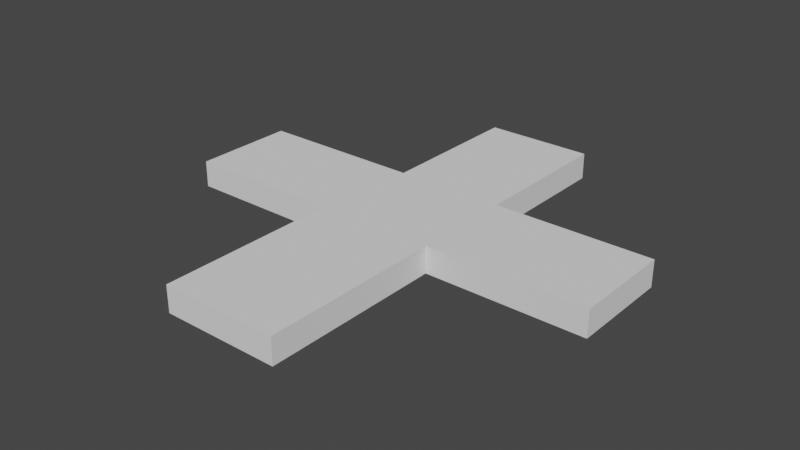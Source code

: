 # Source: Health3D.blend  (saved by Blender 2.80.75; exported with 4.5.12 LTS)
import bpy
from mathutils import Matrix  # noqa: F401  (used for matrix-valued properties, if any)

bpy.ops.wm.read_factory_settings(use_empty=True)
scene = bpy.context.scene
scene.name = 'Scene'

# ---- collections
col_collection = bpy.data.collections.new('Collection'); scene.collection.children.link(col_collection)

# ---- world
world_world = bpy.data.worlds.new('World'); scene.world = world_world
world_world.use_nodes = True; world_world.node_tree.nodes.clear()
_N = world_world.node_tree.nodes; _L = world_world.node_tree.links
n0 = _N.new('ShaderNodeOutputWorld'); n0.name = 'World Output'; n0.location = (300, 300)
n1 = _N.new('ShaderNodeBackground'); n1.name = 'Background'; n1.location = (10, 300)
n1.inputs[0].default_value = (0.05088, 0.05088, 0.05088, 1.0)
_L.new(n1.outputs[0], n0.inputs[0])
n0.is_active_output = True
world_world.color = (0.05088, 0.05088, 0.05088)
world_world.use_sun_shadow = False
world_world.sun_shadow_jitter_overblur = 0.0

# ---- meshes
me_cube_001 = bpy.data.meshes.new('Cube.001')
me_cube_001.from_pydata([(-1.0, 0.3059, 0.1218), (-1.0, 0.3059, 0.0), (-0.2348, 0.3059, 0.1218), (-0.2348, 0.3059, 0.0), (-0.2348, 1.0, 0.0), (-0.2348, 1.0, 0.1218), (0.2677, -1.0, 0.0), (0.2677, -1.0, 0.1218), (0.2677, -0.1637, 0.1218), (0.2677, -0.1637, 0.0), (1.0, -0.1637, 0.0), (1.0, -0.1637, 0.1218), (-0.2731, -1.0, 0.0), (-0.2731, -1.0, 0.1218), (-0.2731, -0.1692, 0.1218), (-0.2731, -0.1692, 0.0), (-1.0, -0.1692, 0.1218), (-1.0, -0.1692, 0.0), (0.2677, 0.3059, 0.1218), (0.2677, 0.3059, 0.0), (0.2677, 1.0, 0.0), (0.2677, 1.0, 0.1218), (1.0, 0.3059, 0.1218), (1.0, 0.3059, 0.0)], [], [(3, 2, 5, 4), (4, 5, 21, 20), (2, 3, 1, 0), (1, 3, 4, 20, 19, 23, 10, 9, 6, 12, 15, 17), (8, 9, 10, 11), (9, 8, 7, 6), (6, 7, 13, 12), (14, 15, 12, 13), (15, 14, 16, 17), (17, 16, 0, 1), (18, 19, 20, 21), (22, 18, 21, 5, 2, 0, 16, 14, 13, 7, 8, 11), (23, 22, 11, 10), (19, 18, 22, 23)])
_uv = me_cube_001.uv_layers.new(name='UVMap')
_uv.uv.foreach_set('vector', [0.5, 0.75, 0.5352, 0.75, 0.5352, 0.5494, 0.5, 0.5494, 0.375, 0.3456, 0.625, 0.3456, 0.625, 0.4085, 0.375, 0.4085, 0.5352, 0.75, 0.5, 0.75, 0.5, 0.9712, 0.5352, 0.9712, 0.125, 0.5868, 0.2206, 0.5868, 0.2206, 0.5, 0.2835, 0.5, 0.2835, 0.5868, 0.375, 0.5868, 0.375, 0.6455, 0.2835, 0.6455, 0.2835, 0.75, 0.2159, 0.75, 0.2159, 0.6462, 0.125, 0.6462, 0.5352, 0.25, 0.5, 0.25, 0.5, 0.4617, 0.5352, 0.4617, 0.5, 0.25, 0.5352, 0.25, 0.5352, 0.008249, 0.5, 0.008249, 0.375, 0.8415, 0.625, 0.8415, 0.625, 0.9091, 0.375, 0.9091, 0.5352, 0.5, 0.5, 0.5, 0.5, 0.7402, 0.5352, 0.7402, 0.5, 0.5, 0.5352, 0.5, 0.5352, 0.2899, 0.5, 0.2899, 0.375, 0.1038, 0.625, 0.1038, 0.625, 0.1632, 0.375, 0.1632, 0.5352, 0.0, 0.5, 0.0, 0.5, 0.2006, 0.5352, 0.2006, 0.625, 0.5868, 0.7165, 0.5868, 0.7165, 0.5, 0.7794, 0.5, 0.7794, 0.5868, 0.875, 0.5868, 0.875, 0.6462, 0.7841, 0.6462, 0.7841, 0.75, 0.7165, 0.75, 0.7165, 0.6455, 0.625, 0.6455, 0.375, 0.5868, 0.625, 0.5868, 0.625, 0.6455, 0.375, 0.6455, 0.5, 1.0, 0.5352, 1.0, 0.5352, 0.7883, 0.5, 0.7883])
me_cube_001.use_remesh_preserve_volume = False
me_cube_001.use_remesh_preserve_attributes = False
me_cube_001.use_mirror_vertex_groups = False
me_cube_001.update()

# ---- objects
ob_cube = bpy.data.objects.new('Cube', me_cube_001)

# ---- transforms, parenting, visibility, modifiers, constraints
ob_cube.location = (0.0, 0.0, 0.0)
ob_cube.lineart.crease_threshold = 0.0

# ---- collection membership
col_collection.objects.link(ob_cube)

# ---- scene / render settings (as saved in the file)
scene.frame_start = 1; scene.frame_end = 250; scene.frame_set(1)
scene.render.engine = 'BLENDER_EEVEE_NEXT'
scene.cycles.use_denoising = False
scene.cycles.samples = 128
scene.cycles.sampling_pattern = 'TABULATED_SOBOL'
scene.cycles.use_adaptive_sampling = False
scene.cycles.use_light_tree = False
scene.view_settings.view_transform = 'Filmic'
bpy.context.view_layer.update()

# ---- added for rendering (the .blend has no active camera and no usable light): camera, sun
cam_auto = bpy.data.cameras.new('AutoCamera')
cam_auto.lens = 50.0
cam_auto.sensor_width = 36.0
cam_auto.clip_end = 1000.0
ob_auto_camera = bpy.data.objects.new('AutoCamera', cam_auto)
scene.collection.objects.link(ob_auto_camera)
ob_auto_camera.location = (2.61936, -3.14323, 2.1564)
ob_auto_camera.rotation_euler = (1.09748, -7.21219e-08, 0.694738)
scene.camera = ob_auto_camera
light_auto_sun = bpy.data.lights.new('AutoSun', 'SUN')
light_auto_sun.energy = 3.0
light_auto_sun.angle = 0.0523599
ob_auto_sun = bpy.data.objects.new('AutoSun', light_auto_sun)
scene.collection.objects.link(ob_auto_sun)
ob_auto_sun.rotation_euler = (0.872665, 0.174533, 0.523599)
bpy.context.view_layer.update()
